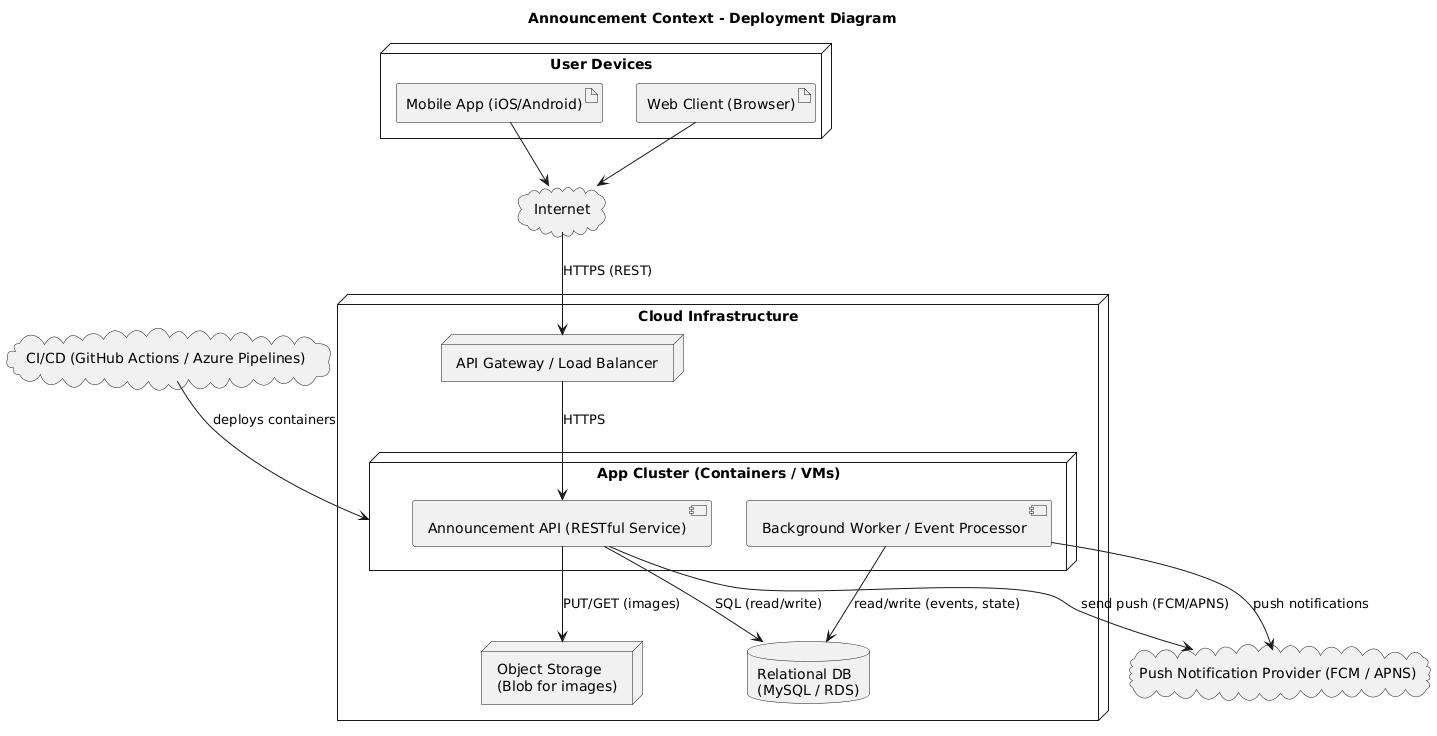

The diagram above was rendered by PlantUML. Its source (embedded in the PNG):
@startuml
title Announcement Context - Deployment Diagram

node "User Devices" as Users {
  artifact "Mobile App (iOS/Android)" as MobileApp
  artifact "Web Client (Browser)" as WebClient
}

cloud "Internet" as Internet

node "Cloud Infrastructure" as Cloud {
  node "API Gateway / Load Balancer" as Gateway
  node "App Cluster (Containers / VMs)" as AppCluster {
    component "Announcement API (RESTful Service)" as API
    component "Background Worker / Event Processor" as Worker
  }
  database "Relational DB\n(MySQL / RDS)" as DB
  node "Object Storage\n(Blob for images)" as Blob
}

cloud "Push Notification Provider (FCM / APNS)" as PushProvider

' Connectivity
MobileApp --> Internet
WebClient --> Internet

Internet --> Gateway : "HTTPS (REST)"
Gateway --> API : "HTTPS"

API --> DB : "SQL (read/write)"
API --> Blob : "PUT/GET (images)"
API --> PushProvider : "send push (FCM/APNS)"
Worker --> DB : "read/write (events, state)"
Worker --> PushProvider : "push notifications"

' Optional: CI/CD and Monitoring (comment or include if you use them)
cloud "CI/CD (GitHub Actions / Azure Pipelines)" as CICD
CICD --> AppCluster : "deploys containers"
@enduml